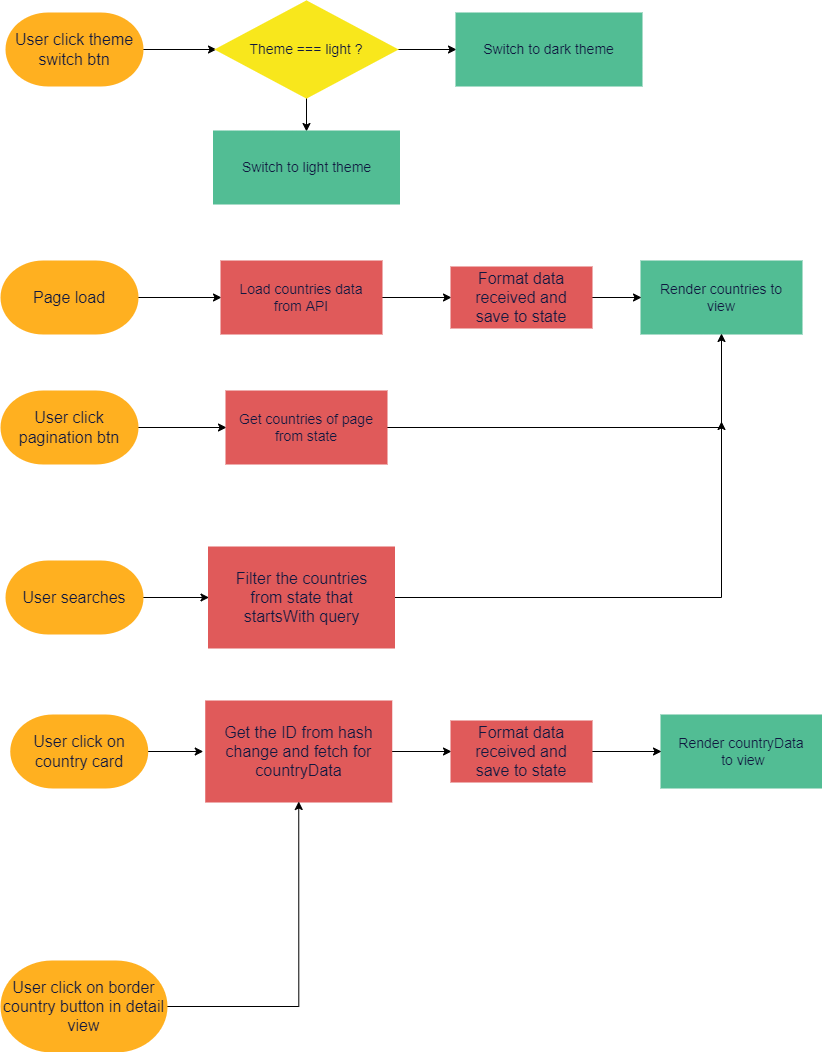

The diagram above was exported from draw.io. Its source (the exported page's mxGraphModel, read from the mxfile embedded in the PNG):
<mxGraphModel dx="1038" dy="585" grid="1" gridSize="10" guides="1" tooltips="1" connect="1" arrows="1" fold="1" page="1" pageScale="1" pageWidth="850" pageHeight="1100" math="0" shadow="0">
  <root>
    <mxCell id="0" />
    <mxCell id="1" parent="0" />
    <mxCell id="6sExEwl92-Fj2I5v1FMy-1" style="edgeStyle=orthogonalEdgeStyle;rounded=0;orthogonalLoop=1;jettySize=auto;html=1;entryX=0;entryY=0.5;entryDx=0;entryDy=0;" parent="1" source="6sExEwl92-Fj2I5v1FMy-2" target="6sExEwl92-Fj2I5v1FMy-4" edge="1">
      <mxGeometry relative="1" as="geometry" />
    </mxCell>
    <mxCell id="6sExEwl92-Fj2I5v1FMy-2" value="Page load" style="fontSize=16;zwfType=basicShape;strokeWidth=2;html=1;shape=mxgraph.flowchart.terminator;whiteSpace=wrap;strokeColor=#FFB020;fontColor=#101840;fillColor=#FFB020;" parent="1" vertex="1">
      <mxGeometry x="10" y="270" width="136" height="72" as="geometry" />
    </mxCell>
    <mxCell id="AORjzSVOFtGlwwhIKzh_-6" style="edgeStyle=orthogonalEdgeStyle;rounded=0;orthogonalLoop=1;jettySize=auto;html=1;entryX=0;entryY=0.5;entryDx=0;entryDy=0;" edge="1" parent="1" source="6sExEwl92-Fj2I5v1FMy-4" target="AORjzSVOFtGlwwhIKzh_-5">
      <mxGeometry relative="1" as="geometry" />
    </mxCell>
    <mxCell id="6sExEwl92-Fj2I5v1FMy-4" value="Load countries data from API" style="fontSize=14;spacingLeft=10;spacingRight=10;zwfType=basicShape;rounded=0;strokeWidth=2;strokeColor=#e05a5a;whiteSpace=wrap;html=1;fontColor=#101840;fillColor=#e05a5a;" parent="1" vertex="1">
      <mxGeometry x="230" y="270" width="160" height="72" as="geometry" />
    </mxCell>
    <mxCell id="6sExEwl92-Fj2I5v1FMy-5" value="Render countries to view" style="fontSize=14;spacingLeft=10;spacingRight=10;zwfType=basicShape;rounded=0;strokeWidth=2;strokeColor=#52BD94;whiteSpace=wrap;html=1;fontColor=#101840;fillColor=#52BD94;" parent="1" vertex="1">
      <mxGeometry x="650" y="270" width="160" height="72" as="geometry" />
    </mxCell>
    <mxCell id="6sExEwl92-Fj2I5v1FMy-6" style="edgeStyle=orthogonalEdgeStyle;rounded=0;orthogonalLoop=1;jettySize=auto;html=1;entryX=0;entryY=0.5;entryDx=0;entryDy=0;" parent="1" source="6sExEwl92-Fj2I5v1FMy-7" target="6sExEwl92-Fj2I5v1FMy-9" edge="1">
      <mxGeometry relative="1" as="geometry" />
    </mxCell>
    <mxCell id="6sExEwl92-Fj2I5v1FMy-7" value="User searches" style="fontSize=16;zwfType=basicShape;strokeWidth=2;html=1;shape=mxgraph.flowchart.terminator;whiteSpace=wrap;strokeColor=#FFB020;fontColor=#101840;fillColor=#FFB020;" parent="1" vertex="1">
      <mxGeometry x="15" y="570" width="136" height="72" as="geometry" />
    </mxCell>
    <mxCell id="AORjzSVOFtGlwwhIKzh_-9" style="edgeStyle=orthogonalEdgeStyle;rounded=0;orthogonalLoop=1;jettySize=auto;html=1;" edge="1" parent="1" source="6sExEwl92-Fj2I5v1FMy-9">
      <mxGeometry relative="1" as="geometry">
        <mxPoint x="730" y="430" as="targetPoint" />
      </mxGeometry>
    </mxCell>
    <mxCell id="6sExEwl92-Fj2I5v1FMy-9" value="Filter the countries from state that startsWith query" style="fontSize=16;spacingLeft=10;spacingRight=10;zwfType=basicShape;rounded=0;strokeWidth=2;strokeColor=#e05a5a;whiteSpace=wrap;html=1;fontColor=#101840;fillColor=#e05a5a;" parent="1" vertex="1">
      <mxGeometry x="217.5" y="556" width="185" height="100" as="geometry" />
    </mxCell>
    <mxCell id="6sExEwl92-Fj2I5v1FMy-10" style="edgeStyle=orthogonalEdgeStyle;rounded=0;orthogonalLoop=1;jettySize=auto;html=1;" parent="1" source="6sExEwl92-Fj2I5v1FMy-11" target="6sExEwl92-Fj2I5v1FMy-13" edge="1">
      <mxGeometry relative="1" as="geometry" />
    </mxCell>
    <mxCell id="6sExEwl92-Fj2I5v1FMy-11" value="User click pagination btn" style="fontSize=16;zwfType=basicShape;strokeWidth=2;html=1;shape=mxgraph.flowchart.terminator;whiteSpace=wrap;strokeColor=#FFB020;fontColor=#101840;fillColor=#FFB020;" parent="1" vertex="1">
      <mxGeometry x="10" y="400" width="136" height="72" as="geometry" />
    </mxCell>
    <mxCell id="AORjzSVOFtGlwwhIKzh_-8" style="edgeStyle=orthogonalEdgeStyle;rounded=0;orthogonalLoop=1;jettySize=auto;html=1;entryX=0.5;entryY=1;entryDx=0;entryDy=0;" edge="1" parent="1" source="6sExEwl92-Fj2I5v1FMy-13" target="6sExEwl92-Fj2I5v1FMy-5">
      <mxGeometry relative="1" as="geometry" />
    </mxCell>
    <mxCell id="6sExEwl92-Fj2I5v1FMy-13" value="Get countries of page from state" style="fontSize=14;spacingLeft=10;spacingRight=10;zwfType=basicShape;rounded=0;strokeWidth=2;strokeColor=#e05a5a;whiteSpace=wrap;html=1;fontColor=#101840;fillColor=#e05a5a;" parent="1" vertex="1">
      <mxGeometry x="235" y="400" width="160" height="72" as="geometry" />
    </mxCell>
    <mxCell id="6sExEwl92-Fj2I5v1FMy-14" style="edgeStyle=orthogonalEdgeStyle;rounded=0;orthogonalLoop=1;jettySize=auto;html=1;entryX=0;entryY=0.5;entryDx=0;entryDy=0;" parent="1" source="6sExEwl92-Fj2I5v1FMy-15" target="6sExEwl92-Fj2I5v1FMy-18" edge="1">
      <mxGeometry relative="1" as="geometry" />
    </mxCell>
    <mxCell id="6sExEwl92-Fj2I5v1FMy-15" value="User click theme switch btn" style="fontSize=16;zwfType=basicShape;strokeWidth=2;html=1;shape=mxgraph.flowchart.terminator;whiteSpace=wrap;strokeColor=#FFB020;fontColor=#101840;fillColor=#FFB020;" parent="1" vertex="1">
      <mxGeometry x="15" y="22" width="136" height="72" as="geometry" />
    </mxCell>
    <mxCell id="6sExEwl92-Fj2I5v1FMy-16" style="edgeStyle=orthogonalEdgeStyle;rounded=0;orthogonalLoop=1;jettySize=auto;html=1;entryX=0.5;entryY=0;entryDx=0;entryDy=0;" parent="1" source="6sExEwl92-Fj2I5v1FMy-18" target="6sExEwl92-Fj2I5v1FMy-20" edge="1">
      <mxGeometry relative="1" as="geometry" />
    </mxCell>
    <mxCell id="6sExEwl92-Fj2I5v1FMy-17" style="edgeStyle=orthogonalEdgeStyle;rounded=0;orthogonalLoop=1;jettySize=auto;html=1;entryX=0;entryY=0.5;entryDx=0;entryDy=0;" parent="1" source="6sExEwl92-Fj2I5v1FMy-18" target="6sExEwl92-Fj2I5v1FMy-19" edge="1">
      <mxGeometry relative="1" as="geometry" />
    </mxCell>
    <mxCell id="6sExEwl92-Fj2I5v1FMy-18" value="Theme === light ?" style="fontSize=14;spacingLeft=10;spacingRight=10;zwfType=basicShape;strokeWidth=2;rhombus;whiteSpace=wrap;html=1;strokeColor=#f8e71c;fontColor=#101840;fillColor=#f8e71c;" parent="1" vertex="1">
      <mxGeometry x="225" y="10" width="180" height="96" as="geometry" />
    </mxCell>
    <mxCell id="6sExEwl92-Fj2I5v1FMy-19" value="Switch to dark theme" style="fontSize=14;spacingLeft=10;spacingRight=10;zwfType=basicShape;rounded=0;strokeWidth=2;strokeColor=#52BD94;whiteSpace=wrap;html=1;fontColor=#101840;fillColor=#52BD94;" parent="1" vertex="1">
      <mxGeometry x="465" y="22" width="185" height="72" as="geometry" />
    </mxCell>
    <mxCell id="6sExEwl92-Fj2I5v1FMy-20" value="Switch to light theme" style="fontSize=14;spacingLeft=10;spacingRight=10;zwfType=basicShape;rounded=0;strokeWidth=2;strokeColor=#52BD94;whiteSpace=wrap;html=1;fontColor=#101840;fillColor=#52BD94;" parent="1" vertex="1">
      <mxGeometry x="222.5" y="140" width="185" height="72" as="geometry" />
    </mxCell>
    <mxCell id="cKUCY6sdMkZfRv5eAqDa-1" style="edgeStyle=orthogonalEdgeStyle;rounded=0;orthogonalLoop=1;jettySize=auto;html=1;" parent="1" source="6sExEwl92-Fj2I5v1FMy-21" edge="1">
      <mxGeometry relative="1" as="geometry">
        <mxPoint x="211.75" y="760" as="targetPoint" />
      </mxGeometry>
    </mxCell>
    <mxCell id="6sExEwl92-Fj2I5v1FMy-21" value="User click on country card" style="fontSize=16;zwfType=basicShape;strokeWidth=2;html=1;shape=mxgraph.flowchart.terminator;whiteSpace=wrap;strokeColor=#FFB020;fontColor=#101840;fillColor=#FFB020;" parent="1" vertex="1">
      <mxGeometry x="19.75" y="724" width="136" height="72" as="geometry" />
    </mxCell>
    <mxCell id="AORjzSVOFtGlwwhIKzh_-4" style="edgeStyle=orthogonalEdgeStyle;rounded=0;orthogonalLoop=1;jettySize=auto;html=1;entryX=0;entryY=0.5;entryDx=0;entryDy=0;" edge="1" parent="1" source="6sExEwl92-Fj2I5v1FMy-22" target="AORjzSVOFtGlwwhIKzh_-2">
      <mxGeometry relative="1" as="geometry" />
    </mxCell>
    <mxCell id="6sExEwl92-Fj2I5v1FMy-22" value="Get the ID from hash change and fetch for countryData" style="fontSize=16;spacingLeft=10;spacingRight=10;zwfType=basicShape;rounded=0;strokeWidth=2;strokeColor=#e05a5a;whiteSpace=wrap;html=1;fontColor=#101840;fillColor=#e05a5a;" parent="1" vertex="1">
      <mxGeometry x="214.75" y="710" width="185" height="100" as="geometry" />
    </mxCell>
    <mxCell id="6sExEwl92-Fj2I5v1FMy-24" value="Render countryData&lt;br&gt;&amp;nbsp;to view" style="fontSize=14;spacingLeft=10;spacingRight=10;zwfType=basicShape;rounded=0;strokeWidth=2;strokeColor=#52BD94;whiteSpace=wrap;html=1;fontColor=#101840;fillColor=#52BD94;" parent="1" vertex="1">
      <mxGeometry x="670" y="724" width="160" height="72" as="geometry" />
    </mxCell>
    <mxCell id="AORjzSVOFtGlwwhIKzh_-1" style="edgeStyle=orthogonalEdgeStyle;rounded=0;orthogonalLoop=1;jettySize=auto;html=1;entryX=0.5;entryY=1;entryDx=0;entryDy=0;" edge="1" parent="1" source="cKUCY6sdMkZfRv5eAqDa-5" target="6sExEwl92-Fj2I5v1FMy-22">
      <mxGeometry relative="1" as="geometry" />
    </mxCell>
    <mxCell id="cKUCY6sdMkZfRv5eAqDa-5" value="User click on border country button in detail view" style="fontSize=16;zwfType=basicShape;strokeWidth=2;html=1;shape=mxgraph.flowchart.terminator;whiteSpace=wrap;strokeColor=#FFB020;fontColor=#101840;fillColor=#FFB020;" parent="1" vertex="1">
      <mxGeometry x="10" y="970" width="165" height="90" as="geometry" />
    </mxCell>
    <mxCell id="AORjzSVOFtGlwwhIKzh_-3" style="edgeStyle=orthogonalEdgeStyle;rounded=0;orthogonalLoop=1;jettySize=auto;html=1;entryX=0;entryY=0.5;entryDx=0;entryDy=0;" edge="1" parent="1" source="AORjzSVOFtGlwwhIKzh_-2" target="6sExEwl92-Fj2I5v1FMy-24">
      <mxGeometry relative="1" as="geometry" />
    </mxCell>
    <mxCell id="AORjzSVOFtGlwwhIKzh_-2" value="Format data received and save to state&lt;br&gt;" style="fontSize=16;spacingLeft=10;spacingRight=10;zwfType=basicShape;rounded=0;strokeWidth=2;strokeColor=#e05a5a;whiteSpace=wrap;html=1;fontColor=#101840;fillColor=#e05a5a;" vertex="1" parent="1">
      <mxGeometry x="460" y="730" width="140" height="60" as="geometry" />
    </mxCell>
    <mxCell id="AORjzSVOFtGlwwhIKzh_-7" style="edgeStyle=orthogonalEdgeStyle;rounded=0;orthogonalLoop=1;jettySize=auto;html=1;entryX=0;entryY=0.5;entryDx=0;entryDy=0;" edge="1" parent="1" source="AORjzSVOFtGlwwhIKzh_-5" target="6sExEwl92-Fj2I5v1FMy-5">
      <mxGeometry relative="1" as="geometry" />
    </mxCell>
    <mxCell id="AORjzSVOFtGlwwhIKzh_-5" value="Format data received and save to state&lt;br&gt;" style="fontSize=16;spacingLeft=10;spacingRight=10;zwfType=basicShape;rounded=0;strokeWidth=2;strokeColor=#e05a5a;whiteSpace=wrap;html=1;fontColor=#101840;fillColor=#e05a5a;" vertex="1" parent="1">
      <mxGeometry x="460" y="276" width="140" height="60" as="geometry" />
    </mxCell>
  </root>
</mxGraphModel>